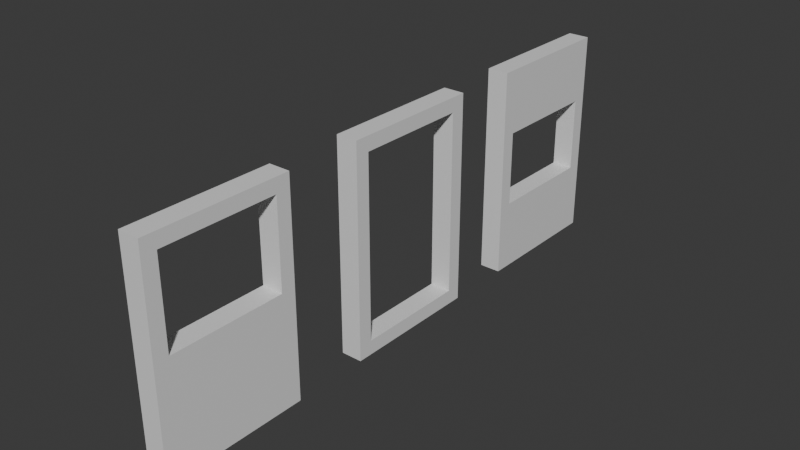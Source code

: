 # Source: puertas.blend  (saved by Blender 5.1.30; exported with 4.5.12 LTS)
import bpy
from mathutils import Matrix  # noqa: F401  (used for matrix-valued properties, if any)

bpy.ops.wm.read_factory_settings(use_empty=True)
scene = bpy.context.scene
scene.name = 'Scene'

# ---- collections
col_collection = bpy.data.collections.new('Collection'); scene.collection.children.link(col_collection)

# ---- materials (node trees are filled in below, after node groups)
mat_material = bpy.data.materials.new('Material')
mat_material.alpha_threshold = 0.0
mat_material.use_backface_culling_lightprobe_volume = False
mat_material.roughness = 0.5
mat_material.line_color = (0.0, 0.0, 0.0, 1.0)

# ---- material node trees
mat_material.use_nodes = True; mat_material.node_tree.nodes.clear()
_N = mat_material.node_tree.nodes; _L = mat_material.node_tree.links
n0 = _N.new('ShaderNodeOutputMaterial'); n0.name = 'Material Output'; n0.location = (200, 100)
n1 = _N.new('ShaderNodeBsdfPrincipled'); n1.name = 'Principled BSDF'; n1.location = (-200, 100)
_L.new(n1.outputs[0], n0.inputs[0])
n0.is_active_output = True

# ---- world
world_world = bpy.data.worlds.new('World'); scene.world = world_world
world_world.use_nodes = True; world_world.node_tree.nodes.clear()
_N = world_world.node_tree.nodes; _L = world_world.node_tree.links
n0 = _N.new('ShaderNodeOutputWorld'); n0.name = 'World Output'; n0.location = (200, 100)
n1 = _N.new('ShaderNodeBackground'); n1.name = 'Background'; n1.location = (-200, 100)
n1.inputs[0].default_value = (0.05088, 0.05088, 0.05088, 1.0)
_L.new(n1.outputs[0], n0.inputs[0])
n0.is_active_output = True
world_world.color = (0.05088, 0.05088, 0.05088)
world_world.sun_shadow_jitter_overblur = 0.0

# ---- meshes
me_cube = bpy.data.meshes.new('Cube')
me_cube.from_pydata([(0.3997, 2.696, 4.003), (0.3997, 2.696, -4.003), (0.3997, -2.696, 4.003), (0.3997, -2.696, -4.003), (0.3997, 2.152, 3.459), (0.3997, 2.152, -3.459), (0.3997, -2.152, 3.459), (0.3997, -2.152, -3.459), (-0.3997, 2.696, 4.003), (-0.3997, 2.696, -4.003), (-0.3997, -2.696, 4.003), (-0.3997, -2.696, -4.003), (-0.3997, 2.152, 3.459), (-0.3997, 2.152, -3.459), (-0.3997, -2.152, 3.459), (-0.3997, -2.152, -3.459)], [], [(12, 8, 9, 13), (4, 5, 1, 0), (7, 6, 2, 3), (6, 4, 0, 2), (5, 7, 3, 1), (15, 11, 10, 14), (14, 10, 8, 12), (13, 9, 11, 15), (0, 8, 10, 2), (1, 9, 8, 0), (6, 14, 12, 4), (4, 12, 13, 5), (3, 11, 9, 1), (2, 10, 11, 3), (5, 13, 15, 7), (7, 15, 14, 6)])
_uv = me_cube.uv_layers.new(name='UVMap')
_uv.uv.foreach_set('vector', [0.3298, 0.05605, 0.3858, 0.0, 0.3858, 0.8257, 0.3298, 0.7696, 0.4419, 0.05605, 0.4419, 0.7696, 0.3858, 0.8257, 0.3858, 0.0, 0.4419, 0.7696, 0.4419, 0.05605, 0.498, 0.0, 0.498, 0.8257, 0.9398, 0.05605, 0.9398, 0.5, 0.8838, 0.5561, 0.8838, -7.044e-09, 0.7189, 0.9439, 0.7189, 0.5, 0.775, 0.4439, 0.775, 1.0, 0.554, 0.7696, 0.498, 0.8257, 0.498, 0.0, 0.554, 0.05605, 0.9959, 0.5, 0.9398, 0.5561, 0.9398, -2.812e-09, 0.9959, 0.05605, 0.775, 0.5, 0.831, 0.4439, 0.831, 1.0, 0.775, 0.9439, 0.6365, 0.5561, 0.554, 0.5561, 0.554, 0.0, 0.6365, 0.0, 0.08245, 0.8257, 0.0, 0.8257, 0.0, 0.0, 0.08245, 0.0, 0.7189, 0.0, 0.8013, 0.0, 0.8013, 0.4439, 0.7189, 0.4439, 0.1649, 2.459e-08, 0.2473, 2.459e-08, 0.2473, 0.7136, 0.1649, 0.7136, 0.6365, 0.0, 0.7189, 0.0, 0.7189, 0.5561, 0.6365, 0.5561, 0.08245, 0.0, 0.1649, 0.0, 0.1649, 0.8257, 0.08245, 0.8257, 0.8838, 0.4439, 0.8013, 0.4439, 0.8013, 0.0, 0.8838, 0.0, 0.3298, 0.7136, 0.2473, 0.7136, 0.2473, 2.459e-08, 0.3298, 2.459e-08])
me_cube.materials.append(mat_material)
me_cube.use_mirror_vertex_groups = False
me_cube.update()
me_cube_001 = bpy.data.meshes.new('Cube.001')
me_cube_001.from_pydata([(0.3997, 2.696, 3.094), (0.3997, 2.696, -4.911), (0.3997, -2.696, 3.094), (0.3997, -2.696, -4.911), (0.3997, 2.152, 2.551), (0.3997, 2.152, -0.7341), (0.3997, -2.152, 2.551), (0.3997, -2.152, -0.7341), (-0.3997, 2.696, 3.094), (-0.3997, 2.696, -4.911), (-0.3997, -2.696, 3.094), (-0.3997, -2.696, -4.911), (-0.3997, 2.152, 2.551), (-0.3997, 2.152, -0.7341), (-0.3997, -2.152, 2.551), (-0.3997, -2.152, -0.7341)], [], [(12, 8, 9, 13), (4, 5, 1, 0), (7, 6, 2, 3), (6, 4, 0, 2), (5, 7, 3, 1), (15, 11, 10, 14), (14, 10, 8, 12), (13, 9, 11, 15), (0, 8, 10, 2), (1, 9, 8, 0), (6, 14, 12, 4), (4, 12, 13, 5), (3, 11, 9, 1), (2, 10, 11, 3), (5, 13, 15, 7), (7, 15, 14, 6)])
_uv = me_cube_001.uv_layers.new(name='UVMap')
_uv.uv.foreach_set('vector', [0.8207, 0.04482, 0.8656, 0.0, 0.8656, 0.6601, 0.8207, 0.3157, 0.9104, 0.04482, 0.9104, 0.3157, 0.8656, 0.6601, 0.8656, 0.0, 0.9104, 0.3157, 0.9104, 0.04482, 0.9552, 0.0, 0.9552, 0.6601, 0.3085, 0.4894, 0.3085, 0.8443, 0.2637, 0.8892, 0.2637, 0.4446, 4.224e-09, 0.3998, 3.102e-08, 0.04482, 0.3444, -1.331e-08, 0.3444, 0.4446, 1.0, 0.3157, 0.9552, 0.6601, 0.9552, 0.0, 1.0, 0.04482, 0.3533, 0.8443, 0.3085, 0.8892, 0.3085, 0.4446, 0.3533, 0.4894, 0.3444, 0.04482, 0.6889, -2.663e-08, 0.6889, 0.4446, 0.3444, 0.3998, 0.06592, 0.8892, 0.0, 0.8892, 0.0, 0.4446, 0.06592, 0.4446, 0.7548, 0.6601, 0.6889, 0.6601, 0.6889, 0.0, 0.7548, 0.0, 0.1318, 0.4446, 0.1978, 0.4446, 0.1978, 0.7995, 0.1318, 0.7995, 0.3533, 0.4446, 0.4192, 0.4446, 0.4192, 0.7155, 0.3533, 0.7155, 0.06592, 0.4446, 0.1318, 0.4446, 0.1318, 0.8892, 0.06592, 0.8892, 0.7548, 0.0, 0.8207, 0.0, 0.8207, 0.6601, 0.7548, 0.6601, 0.2637, 0.7995, 0.1978, 0.7995, 0.1978, 0.4446, 0.2637, 0.4446, 0.4851, 0.7155, 0.4192, 0.7155, 0.4192, 0.4446, 0.4851, 0.4446])
me_cube_001.materials.append(mat_material)
me_cube_001.use_mirror_vertex_groups = False
me_cube_001.update()
me_cube_002 = bpy.data.meshes.new('Cube.002')
me_cube_002.from_pydata([(0.3997, 2.696, 3.942), (0.3997, 2.696, -4.063), (0.3997, -2.696, 3.942), (0.3997, -2.696, -4.063), (0.3997, 2.152, 1.485), (0.3997, 2.152, -1.364), (0.3997, -2.152, 1.485), (0.3997, -2.152, -1.364), (-0.3997, 2.696, 3.942), (-0.3997, 2.696, -4.063), (-0.3997, -2.696, 3.942), (-0.3997, -2.696, -4.063), (-0.3997, 2.152, 1.485), (-0.3997, 2.152, -1.364), (-0.3997, -2.152, 1.485), (-0.3997, -2.152, -1.364)], [], [(12, 8, 9, 13), (4, 5, 1, 0), (7, 6, 2, 3), (6, 4, 0, 2), (5, 7, 3, 1), (15, 11, 10, 14), (14, 10, 8, 12), (13, 9, 11, 15), (0, 8, 10, 2), (1, 9, 8, 0), (6, 14, 12, 4), (4, 12, 13, 5), (3, 11, 9, 1), (2, 10, 11, 3), (5, 13, 15, 7), (7, 15, 14, 6)])
_uv = me_cube_002.uv_layers.new(name='UVMap')
_uv.uv.foreach_set('vector', [0.6048, 0.2124, 0.6518, -2.061e-08, 0.6518, 0.6919, 0.6048, 0.4586, 0.6988, 0.2124, 0.6988, 0.4586, 0.6518, 0.6919, 0.6518, -2.061e-08, 0.6988, 0.4586, 0.6988, 0.2124, 0.7457, -2.061e-08, 0.7457, 0.6919, 0.2124, 0.513, 0.2124, 0.885, 1.206e-08, 0.932, 4.725e-08, 0.466, -7.245e-10, 0.419, 2.736e-08, 0.04697, 0.2333, -2.992e-09, 0.2333, 0.466, 0.7927, 0.4586, 0.7457, 0.6919, 0.7457, -2.061e-08, 0.7927, 0.2124, 0.4248, 0.885, 0.2124, 0.932, 0.2124, 0.466, 0.4248, 0.513, 0.2333, 0.04697, 0.4666, 1.462e-08, 0.4666, 0.466, 0.2333, 0.419, 0.8618, 0.466, 0.7927, 0.466, 0.7927, 0.0, 0.8618, 0.0, 0.5357, 0.6919, 0.4666, 0.6919, 0.4666, -2.061e-08, 0.5357, -2.061e-08, 0.8618, 0.0, 0.9309, 0.0, 0.9309, 0.372, 0.8618, 0.372, 0.9309, 0.0, 1.0, 0.0, 1.0, 0.2462, 0.9309, 0.2462, 0.7927, 0.466, 0.8618, 0.466, 0.8618, 0.932, 0.7927, 0.932, 0.5357, -2.061e-08, 0.6048, -2.061e-08, 0.6048, 0.6919, 0.5357, 0.6919, 0.9309, 0.7441, 0.8618, 0.7441, 0.8618, 0.372, 0.9309, 0.372, 1.0, 0.4925, 0.9309, 0.4925, 0.9309, 0.2462, 1.0, 0.2462])
me_cube_002.materials.append(mat_material)
me_cube_002.use_mirror_vertex_groups = False
me_cube_002.update()

# ---- objects
ob_cube = bpy.data.objects.new('Cube', me_cube)
ob_cube_001 = bpy.data.objects.new('Cube.001', me_cube_001)
ob_cube_002 = bpy.data.objects.new('Cube.002', me_cube_002)

# ---- transforms, parenting, visibility, modifiers, constraints
ob_cube.location = (-0.0558, 1.696, 3.003)
ob_cube.lock_rotations_4d = False
ob_cube.empty_display_type = 'ARROWS'
ob_cube.lineart.crease_threshold = 0.0
ob_cube_001.location = (-0.0558, -6.565, 3.911)
ob_cube_001.lock_rotations_4d = False
ob_cube_001.empty_display_type = 'ARROWS'
ob_cube_001.lineart.crease_threshold = 0.0
ob_cube_002.location = (-0.0558, 9.666, 3.063)
ob_cube_002.lock_rotations_4d = False
ob_cube_002.empty_display_type = 'ARROWS'
ob_cube_002.lineart.crease_threshold = 0.0

# ---- collection membership
col_collection.objects.link(ob_cube)
col_collection.objects.link(ob_cube_001)
col_collection.objects.link(ob_cube_002)

# ---- scene / render settings (as saved in the file)
scene.frame_start = 1; scene.frame_end = 250; scene.frame_set(1)
scene.render.engine = 'BLENDER_EEVEE_NEXT'
scene.render.bake_bias = 0.0
scene.render.bake_samples = 0
scene.cycles.sampling_pattern = 'TABULATED_SOBOL'
scene.eevee.use_volume_custom_range = False
bpy.context.view_layer.update()

# ---- added for rendering (the .blend has no active camera and no usable light): camera, sun
cam_auto = bpy.data.cameras.new('AutoCamera')
cam_auto.lens = 50.0
cam_auto.sensor_width = 36.0
cam_auto.clip_end = 1000.0
ob_auto_camera = bpy.data.objects.new('AutoCamera', cam_auto)
scene.collection.objects.link(ob_auto_camera)
ob_auto_camera.location = (21.2894, -24.0638, 20.079)
ob_auto_camera.rotation_euler = (1.09748, -7.21219e-08, 0.694738)
scene.camera = ob_auto_camera
light_auto_sun = bpy.data.lights.new('AutoSun', 'SUN')
light_auto_sun.energy = 3.0
light_auto_sun.angle = 0.0523599
ob_auto_sun = bpy.data.objects.new('AutoSun', light_auto_sun)
scene.collection.objects.link(ob_auto_sun)
ob_auto_sun.rotation_euler = (0.872665, 0.174533, 0.523599)
bpy.context.view_layer.update()
